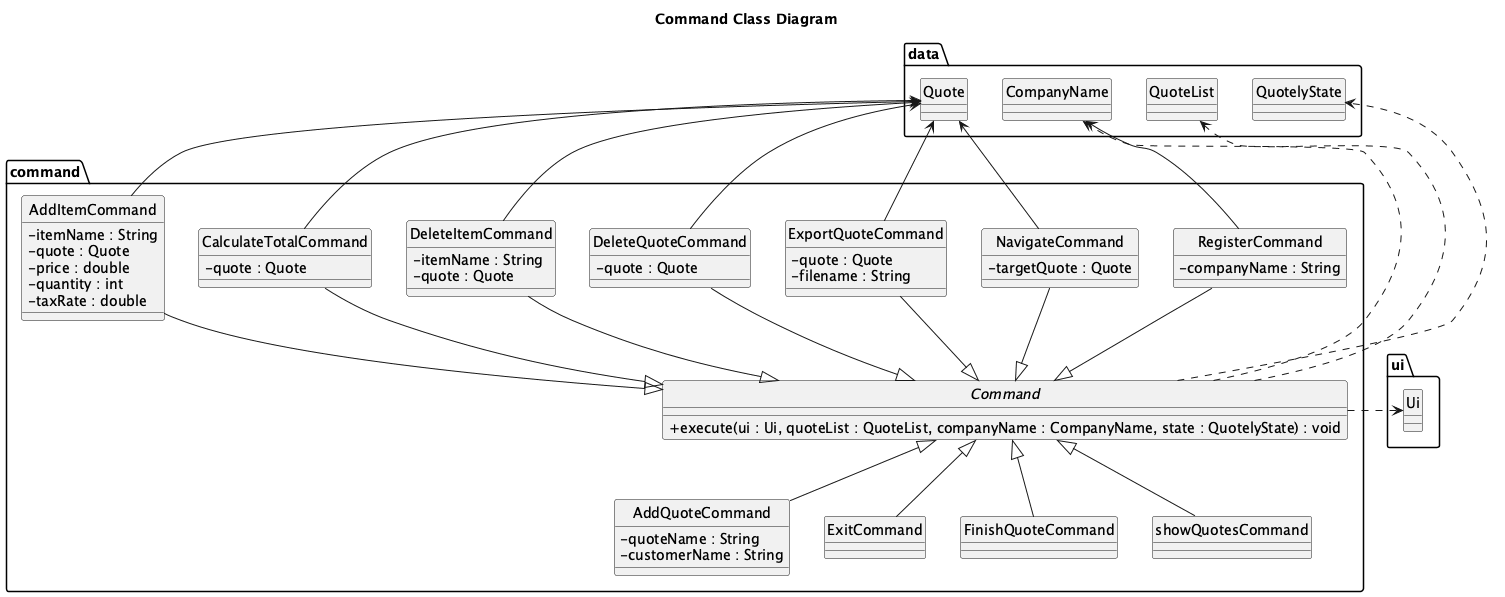

The diagram above was rendered by PlantUML. Its source (embedded in the PNG):
@startuml
hide circle
skinparam classAttributeIconSize 0

title Command Class Diagram

package "command" {
  abstract class Command {
    + execute(ui : Ui, quoteList : QuoteList, companyName : CompanyName, state : QuotelyState) : void
  }

  class AddItemCommand {
    - itemName : String
    - quote : Quote
    - price : double
    - quantity : int
    - taxRate : double
  }

  class AddQuoteCommand {
    - quoteName : String
    - customerName : String
  }

  class CalculateTotalCommand {
    - quote : Quote
  }

  class DeleteItemCommand {
    - itemName : String
    - quote : Quote
  }

  class DeleteQuoteCommand {
    - quote : Quote
  }

  class ExitCommand

  class ExportQuoteCommand {
    - quote : Quote
    - filename : String
  }

  class FinishQuoteCommand

  class NavigateCommand {
    - targetQuote : Quote
  }

  class RegisterCommand {
    - companyName : String
  }

  Command <|-- ExitCommand
  Command <|-- FinishQuoteCommand
  Command <|-- AddQuoteCommand
  Command <|-- showQuotesCommand

  AddItemCommand --|> Command
  CalculateTotalCommand --|> Command
  DeleteItemCommand --|> Command
  DeleteQuoteCommand --|> Command
  ExportQuoteCommand --|> Command
  NavigateCommand --|> Command
  RegisterCommand --|> Command
}

package "data" {
  class Quote
  class QuoteList
  class CompanyName
  class QuotelyState
}

package "ui" {
  class Ui
}

Quote <-- AddItemCommand
Quote <-- DeleteItemCommand
Quote <-- DeleteQuoteCommand
Quote <-- CalculateTotalCommand
Quote <-- ExportQuoteCommand
Quote <-- NavigateCommand

RegisterCommand -> CompanyName
Command .> QuoteList
Command .> QuotelyState
Command .> Ui
Command .> CompanyName

@enduml